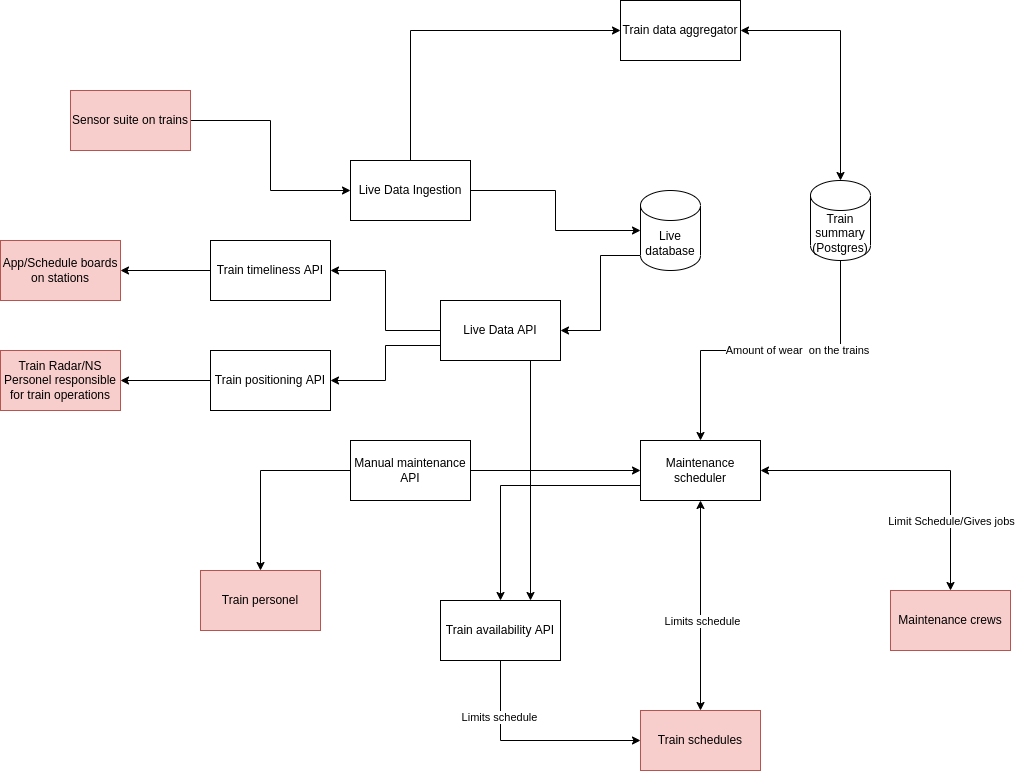

The diagram above was exported from draw.io. Its source (the exported page's mxGraphModel, read from the mxfile embedded in the PNG):
<mxGraphModel dx="1791" dy="1112" grid="1" gridSize="10" guides="1" tooltips="1" connect="1" arrows="1" fold="1" page="1" pageScale="1" pageWidth="850" pageHeight="1100" math="0" shadow="0">
  <root>
    <mxCell id="0" />
    <mxCell id="1" parent="0" />
    <mxCell id="cDKmeAUmIuRaGGUsq4D7-10" style="edgeStyle=orthogonalEdgeStyle;rounded=0;orthogonalLoop=1;jettySize=auto;html=1;exitX=1;exitY=0.5;exitDx=0;exitDy=0;entryX=0;entryY=0.5;entryDx=0;entryDy=0;entryPerimeter=0;" parent="1" source="cDKmeAUmIuRaGGUsq4D7-1" target="cDKmeAUmIuRaGGUsq4D7-9" edge="1">
      <mxGeometry relative="1" as="geometry" />
    </mxCell>
    <mxCell id="cDKmeAUmIuRaGGUsq4D7-18" style="edgeStyle=orthogonalEdgeStyle;rounded=0;orthogonalLoop=1;jettySize=auto;html=1;exitX=0.5;exitY=0;exitDx=0;exitDy=0;entryX=0;entryY=0.5;entryDx=0;entryDy=0;" parent="1" source="cDKmeAUmIuRaGGUsq4D7-1" target="cDKmeAUmIuRaGGUsq4D7-17" edge="1">
      <mxGeometry relative="1" as="geometry" />
    </mxCell>
    <mxCell id="cDKmeAUmIuRaGGUsq4D7-1" value="Live Data Ingestion" style="rounded=0;whiteSpace=wrap;html=1;" parent="1" vertex="1">
      <mxGeometry x="380" y="220" width="120" height="60" as="geometry" />
    </mxCell>
    <mxCell id="cDKmeAUmIuRaGGUsq4D7-30" style="edgeStyle=orthogonalEdgeStyle;rounded=0;orthogonalLoop=1;jettySize=auto;html=1;exitX=0;exitY=0.5;exitDx=0;exitDy=0;entryX=1;entryY=0.5;entryDx=0;entryDy=0;startArrow=none;startFill=0;" parent="1" source="cDKmeAUmIuRaGGUsq4D7-2" target="cDKmeAUmIuRaGGUsq4D7-29" edge="1">
      <mxGeometry relative="1" as="geometry" />
    </mxCell>
    <mxCell id="cDKmeAUmIuRaGGUsq4D7-32" style="edgeStyle=orthogonalEdgeStyle;rounded=0;orthogonalLoop=1;jettySize=auto;html=1;exitX=0;exitY=0.75;exitDx=0;exitDy=0;entryX=1;entryY=0.5;entryDx=0;entryDy=0;startArrow=none;startFill=0;" parent="1" source="cDKmeAUmIuRaGGUsq4D7-2" target="cDKmeAUmIuRaGGUsq4D7-31" edge="1">
      <mxGeometry relative="1" as="geometry" />
    </mxCell>
    <mxCell id="cDKmeAUmIuRaGGUsq4D7-49" style="edgeStyle=orthogonalEdgeStyle;rounded=0;orthogonalLoop=1;jettySize=auto;html=1;exitX=0.75;exitY=1;exitDx=0;exitDy=0;entryX=0.75;entryY=0;entryDx=0;entryDy=0;startArrow=none;startFill=0;" parent="1" source="cDKmeAUmIuRaGGUsq4D7-2" target="cDKmeAUmIuRaGGUsq4D7-23" edge="1">
      <mxGeometry relative="1" as="geometry" />
    </mxCell>
    <mxCell id="cDKmeAUmIuRaGGUsq4D7-2" value="Live Data API" style="rounded=0;whiteSpace=wrap;html=1;" parent="1" vertex="1">
      <mxGeometry x="470" y="360" width="120" height="60" as="geometry" />
    </mxCell>
    <mxCell id="cDKmeAUmIuRaGGUsq4D7-24" style="edgeStyle=orthogonalEdgeStyle;rounded=0;orthogonalLoop=1;jettySize=auto;html=1;exitX=0;exitY=0.75;exitDx=0;exitDy=0;entryX=0.5;entryY=0;entryDx=0;entryDy=0;startArrow=none;startFill=0;" parent="1" source="cDKmeAUmIuRaGGUsq4D7-3" target="cDKmeAUmIuRaGGUsq4D7-23" edge="1">
      <mxGeometry relative="1" as="geometry" />
    </mxCell>
    <mxCell id="cDKmeAUmIuRaGGUsq4D7-45" style="edgeStyle=orthogonalEdgeStyle;rounded=0;orthogonalLoop=1;jettySize=auto;html=1;exitX=1;exitY=0.5;exitDx=0;exitDy=0;startArrow=classic;startFill=1;" parent="1" source="cDKmeAUmIuRaGGUsq4D7-3" target="cDKmeAUmIuRaGGUsq4D7-44" edge="1">
      <mxGeometry relative="1" as="geometry" />
    </mxCell>
    <mxCell id="cDKmeAUmIuRaGGUsq4D7-46" value="Limit Schedule/Gives jobs" style="edgeLabel;html=1;align=center;verticalAlign=middle;resizable=0;points=[];" parent="cDKmeAUmIuRaGGUsq4D7-45" vertex="1" connectable="0">
      <mxGeometry x="-0.2387" y="-5" relative="1" as="geometry">
        <mxPoint x="72" y="45" as="offset" />
      </mxGeometry>
    </mxCell>
    <mxCell id="cDKmeAUmIuRaGGUsq4D7-3" value="Maintenance scheduler" style="rounded=0;whiteSpace=wrap;html=1;" parent="1" vertex="1">
      <mxGeometry x="670" y="500" width="120" height="60" as="geometry" />
    </mxCell>
    <mxCell id="cDKmeAUmIuRaGGUsq4D7-7" style="edgeStyle=orthogonalEdgeStyle;rounded=0;orthogonalLoop=1;jettySize=auto;html=1;exitX=0.5;exitY=0;exitDx=0;exitDy=0;entryX=0.5;entryY=1;entryDx=0;entryDy=0;startArrow=classic;startFill=1;" parent="1" source="cDKmeAUmIuRaGGUsq4D7-5" target="cDKmeAUmIuRaGGUsq4D7-3" edge="1">
      <mxGeometry relative="1" as="geometry" />
    </mxCell>
    <mxCell id="cDKmeAUmIuRaGGUsq4D7-8" value="Limits schedule" style="edgeLabel;html=1;align=center;verticalAlign=middle;resizable=0;points=[];" parent="cDKmeAUmIuRaGGUsq4D7-7" vertex="1" connectable="0">
      <mxGeometry x="-0.1467" y="-1" relative="1" as="geometry">
        <mxPoint as="offset" />
      </mxGeometry>
    </mxCell>
    <mxCell id="cDKmeAUmIuRaGGUsq4D7-5" value="Train schedules" style="rounded=0;whiteSpace=wrap;html=1;fillColor=#f8cecc;strokeColor=#b85450;" parent="1" vertex="1">
      <mxGeometry x="670" y="770" width="120" height="60" as="geometry" />
    </mxCell>
    <mxCell id="cDKmeAUmIuRaGGUsq4D7-12" style="edgeStyle=orthogonalEdgeStyle;rounded=0;orthogonalLoop=1;jettySize=auto;html=1;entryX=0.5;entryY=0;entryDx=0;entryDy=0;exitX=0.5;exitY=1;exitDx=0;exitDy=0;exitPerimeter=0;" parent="1" source="cDKmeAUmIuRaGGUsq4D7-16" target="cDKmeAUmIuRaGGUsq4D7-3" edge="1">
      <mxGeometry relative="1" as="geometry">
        <mxPoint x="850" y="390" as="sourcePoint" />
      </mxGeometry>
    </mxCell>
    <mxCell id="cDKmeAUmIuRaGGUsq4D7-13" value="Amount of wear&amp;nbsp; on the trains" style="edgeLabel;html=1;align=center;verticalAlign=middle;resizable=0;points=[];" parent="cDKmeAUmIuRaGGUsq4D7-12" vertex="1" connectable="0">
      <mxGeometry x="-0.1619" y="-1" relative="1" as="geometry">
        <mxPoint as="offset" />
      </mxGeometry>
    </mxCell>
    <mxCell id="cDKmeAUmIuRaGGUsq4D7-20" style="edgeStyle=orthogonalEdgeStyle;rounded=0;orthogonalLoop=1;jettySize=auto;html=1;exitX=0;exitY=1;exitDx=0;exitDy=-15;exitPerimeter=0;entryX=1;entryY=0.5;entryDx=0;entryDy=0;startArrow=none;startFill=0;" parent="1" source="cDKmeAUmIuRaGGUsq4D7-9" target="cDKmeAUmIuRaGGUsq4D7-2" edge="1">
      <mxGeometry relative="1" as="geometry" />
    </mxCell>
    <mxCell id="cDKmeAUmIuRaGGUsq4D7-9" value="Live database" style="shape=cylinder3;whiteSpace=wrap;html=1;boundedLbl=1;backgroundOutline=1;size=15;" parent="1" vertex="1">
      <mxGeometry x="670" y="250" width="60" height="80" as="geometry" />
    </mxCell>
    <mxCell id="cDKmeAUmIuRaGGUsq4D7-16" value="Train summary&lt;br&gt;(Postgres)" style="shape=cylinder3;whiteSpace=wrap;html=1;boundedLbl=1;backgroundOutline=1;size=15;" parent="1" vertex="1">
      <mxGeometry x="840" y="240" width="60" height="80" as="geometry" />
    </mxCell>
    <mxCell id="cDKmeAUmIuRaGGUsq4D7-19" style="edgeStyle=orthogonalEdgeStyle;rounded=0;orthogonalLoop=1;jettySize=auto;html=1;exitX=1;exitY=0.5;exitDx=0;exitDy=0;entryX=0.5;entryY=0;entryDx=0;entryDy=0;entryPerimeter=0;startArrow=classic;startFill=1;" parent="1" source="cDKmeAUmIuRaGGUsq4D7-17" target="cDKmeAUmIuRaGGUsq4D7-16" edge="1">
      <mxGeometry relative="1" as="geometry" />
    </mxCell>
    <mxCell id="cDKmeAUmIuRaGGUsq4D7-17" value="Train data aggregator" style="rounded=0;whiteSpace=wrap;html=1;" parent="1" vertex="1">
      <mxGeometry x="650" y="60" width="120" height="60" as="geometry" />
    </mxCell>
    <mxCell id="cDKmeAUmIuRaGGUsq4D7-22" style="edgeStyle=orthogonalEdgeStyle;rounded=0;orthogonalLoop=1;jettySize=auto;html=1;exitX=1;exitY=0.5;exitDx=0;exitDy=0;entryX=0;entryY=0.5;entryDx=0;entryDy=0;startArrow=none;startFill=0;" parent="1" source="cDKmeAUmIuRaGGUsq4D7-21" target="cDKmeAUmIuRaGGUsq4D7-3" edge="1">
      <mxGeometry relative="1" as="geometry" />
    </mxCell>
    <mxCell id="cDKmeAUmIuRaGGUsq4D7-41" style="edgeStyle=orthogonalEdgeStyle;rounded=0;orthogonalLoop=1;jettySize=auto;html=1;exitX=0;exitY=0.5;exitDx=0;exitDy=0;entryX=0.5;entryY=0;entryDx=0;entryDy=0;startArrow=none;startFill=0;" parent="1" source="cDKmeAUmIuRaGGUsq4D7-21" target="cDKmeAUmIuRaGGUsq4D7-40" edge="1">
      <mxGeometry relative="1" as="geometry" />
    </mxCell>
    <mxCell id="cDKmeAUmIuRaGGUsq4D7-21" value="Manual maintenance API" style="rounded=0;whiteSpace=wrap;html=1;" parent="1" vertex="1">
      <mxGeometry x="380" y="500" width="120" height="60" as="geometry" />
    </mxCell>
    <mxCell id="cDKmeAUmIuRaGGUsq4D7-26" style="edgeStyle=orthogonalEdgeStyle;rounded=0;orthogonalLoop=1;jettySize=auto;html=1;exitX=0.5;exitY=1;exitDx=0;exitDy=0;entryX=0;entryY=0.5;entryDx=0;entryDy=0;startArrow=none;startFill=0;" parent="1" source="cDKmeAUmIuRaGGUsq4D7-23" target="cDKmeAUmIuRaGGUsq4D7-5" edge="1">
      <mxGeometry relative="1" as="geometry" />
    </mxCell>
    <mxCell id="cDKmeAUmIuRaGGUsq4D7-27" value="Limits schedule" style="edgeLabel;html=1;align=center;verticalAlign=middle;resizable=0;points=[];" parent="cDKmeAUmIuRaGGUsq4D7-26" vertex="1" connectable="0">
      <mxGeometry x="-0.4909" y="-2" relative="1" as="geometry">
        <mxPoint as="offset" />
      </mxGeometry>
    </mxCell>
    <mxCell id="cDKmeAUmIuRaGGUsq4D7-23" value="Train availability API" style="rounded=0;whiteSpace=wrap;html=1;" parent="1" vertex="1">
      <mxGeometry x="470" y="660" width="120" height="60" as="geometry" />
    </mxCell>
    <mxCell id="cDKmeAUmIuRaGGUsq4D7-37" style="edgeStyle=orthogonalEdgeStyle;rounded=0;orthogonalLoop=1;jettySize=auto;html=1;exitX=0;exitY=0.5;exitDx=0;exitDy=0;entryX=1;entryY=0.5;entryDx=0;entryDy=0;startArrow=none;startFill=0;" parent="1" source="cDKmeAUmIuRaGGUsq4D7-29" target="cDKmeAUmIuRaGGUsq4D7-36" edge="1">
      <mxGeometry relative="1" as="geometry" />
    </mxCell>
    <mxCell id="cDKmeAUmIuRaGGUsq4D7-29" value="Train timeliness API" style="rounded=0;whiteSpace=wrap;html=1;" parent="1" vertex="1">
      <mxGeometry x="240" y="300" width="120" height="60" as="geometry" />
    </mxCell>
    <mxCell id="cDKmeAUmIuRaGGUsq4D7-39" style="edgeStyle=orthogonalEdgeStyle;rounded=0;orthogonalLoop=1;jettySize=auto;html=1;exitX=0;exitY=0.5;exitDx=0;exitDy=0;startArrow=none;startFill=0;" parent="1" source="cDKmeAUmIuRaGGUsq4D7-31" target="cDKmeAUmIuRaGGUsq4D7-38" edge="1">
      <mxGeometry relative="1" as="geometry" />
    </mxCell>
    <mxCell id="cDKmeAUmIuRaGGUsq4D7-31" value="Train positioning API" style="rounded=0;whiteSpace=wrap;html=1;" parent="1" vertex="1">
      <mxGeometry x="240" y="410" width="120" height="60" as="geometry" />
    </mxCell>
    <mxCell id="cDKmeAUmIuRaGGUsq4D7-35" style="edgeStyle=orthogonalEdgeStyle;rounded=0;orthogonalLoop=1;jettySize=auto;html=1;exitX=1;exitY=0.5;exitDx=0;exitDy=0;entryX=0;entryY=0.5;entryDx=0;entryDy=0;startArrow=none;startFill=0;" parent="1" source="cDKmeAUmIuRaGGUsq4D7-34" target="cDKmeAUmIuRaGGUsq4D7-1" edge="1">
      <mxGeometry relative="1" as="geometry" />
    </mxCell>
    <mxCell id="cDKmeAUmIuRaGGUsq4D7-34" value="Sensor suite on trains" style="rounded=0;whiteSpace=wrap;html=1;fillColor=#f8cecc;strokeColor=#b85450;" parent="1" vertex="1">
      <mxGeometry x="100" y="150" width="120" height="60" as="geometry" />
    </mxCell>
    <mxCell id="cDKmeAUmIuRaGGUsq4D7-36" value="App/Schedule boards on stations" style="rounded=0;whiteSpace=wrap;html=1;fillColor=#f8cecc;strokeColor=#b85450;" parent="1" vertex="1">
      <mxGeometry x="30" y="300" width="120" height="60" as="geometry" />
    </mxCell>
    <mxCell id="cDKmeAUmIuRaGGUsq4D7-38" value="Train Radar/NS Personel responsible for train operations" style="rounded=0;whiteSpace=wrap;html=1;fillColor=#f8cecc;strokeColor=#b85450;" parent="1" vertex="1">
      <mxGeometry x="30" y="410" width="120" height="60" as="geometry" />
    </mxCell>
    <mxCell id="cDKmeAUmIuRaGGUsq4D7-40" value="Train personel" style="rounded=0;whiteSpace=wrap;html=1;fillColor=#f8cecc;strokeColor=#b85450;" parent="1" vertex="1">
      <mxGeometry x="230" y="630" width="120" height="60" as="geometry" />
    </mxCell>
    <mxCell id="cDKmeAUmIuRaGGUsq4D7-44" value="Maintenance crews" style="rounded=0;whiteSpace=wrap;html=1;fillColor=#f8cecc;strokeColor=#b85450;" parent="1" vertex="1">
      <mxGeometry x="920" y="650" width="120" height="60" as="geometry" />
    </mxCell>
  </root>
</mxGraphModel>